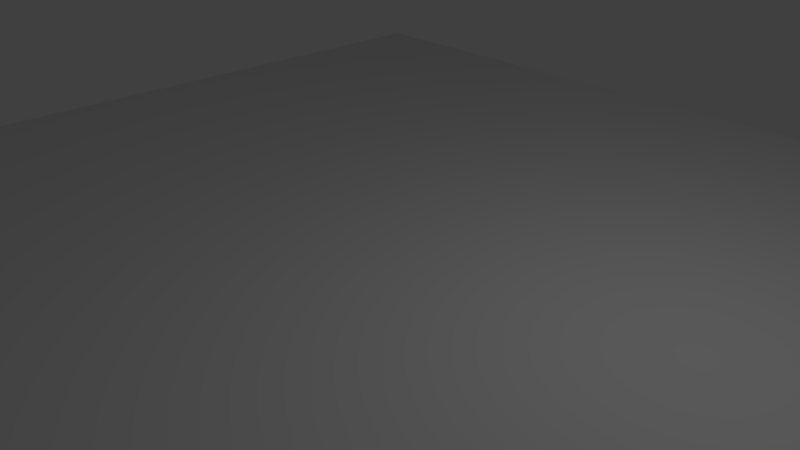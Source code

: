 # Source: plane.blend  (saved by Blender 2.79.0; exported with 4.5.12 LTS)
import bpy
from mathutils import Matrix  # noqa: F401  (used for matrix-valued properties, if any)

bpy.ops.wm.read_factory_settings(use_empty=True)
scene = bpy.context.scene
scene.name = 'Scene'

# ---- collections
col_collection_1 = bpy.data.collections.new('Collection 1'); scene.collection.children.link(col_collection_1)

# ---- world
world_world = bpy.data.worlds.new('World'); scene.world = world_world
world_world.color = (0.05088, 0.05088, 0.05088)
world_world.use_sun_shadow = False
world_world.sun_shadow_jitter_overblur = 0.0
world_world.cycles.sampling_method = 'MANUAL'

# ---- cameras
cam_camera = bpy.data.cameras.new('Camera')
cam_camera.clip_end = 100.0
cam_camera.lens = 35.0
cam_camera.sensor_width = 32.0
cam_camera.sensor_height = 18.0
cam_camera.ortho_scale = 7.314
cam_camera.dof.focus_distance = 0.0
cam_camera.dof.aperture_fstop = 128.0

# ---- lights
light_lamp = bpy.data.lights.new('Lamp', 'POINT')
light_lamp.transmission_factor = 0.0
light_lamp.cutoff_distance = 30.0
light_lamp.energy = 100.0
light_lamp.shadow_buffer_clip_start = 1.001
light_lamp.shadow_soft_size = 0.1
light_lamp.shadow_maximum_resolution = 0.006
light_lamp.use_absolute_resolution = True

# ---- meshes
me_plane = bpy.data.meshes.new('Plane')
me_plane.from_pydata([(-1.0, -1.0, 0.0), (1.0, -1.0, 0.0), (-1.0, 1.0, 0.0), (1.0, 1.0, 0.0)], [], [(0, 1, 3, 2)])
me_plane.use_remesh_preserve_volume = False
me_plane.use_remesh_preserve_attributes = False
me_plane.use_mirror_vertex_groups = False
me_plane.update()

# ---- objects
ob_plane = bpy.data.objects.new('Plane', me_plane)
ob_lamp = bpy.data.objects.new('Lamp', light_lamp)
ob_camera = bpy.data.objects.new('Camera', cam_camera)

# ---- transforms, parenting, visibility, modifiers, constraints
ob_plane.location = (0.0, 0.0, 0.0)
ob_plane.scale = (-8.05, -8.05, -8.05)
ob_plane.lineart.crease_threshold = 0.0
ob_lamp.location = (4.076, 1.005, 5.904)
ob_lamp.rotation_euler = (0.6503, 0.05522, 1.866)
ob_lamp.lock_rotations_4d = False
ob_lamp.empty_display_type = 'ARROWS'
ob_lamp.color = (0.0, 0.0, 0.0, 0.0)
ob_lamp.lineart.crease_threshold = 0.0
ob_camera.location = (7.481, -6.508, 5.344)
ob_camera.rotation_euler = (1.109, 0.0, 0.8149)
ob_camera.lock_rotations_4d = False
ob_camera.empty_display_type = 'ARROWS'
ob_camera.color = (0.0, 0.0, 0.0, 0.0)
ob_camera.display_type = 'WIRE'
ob_camera.lineart.crease_threshold = 0.0

# ---- collection membership
col_collection_1.objects.link(ob_plane)
col_collection_1.objects.link(ob_lamp)
col_collection_1.objects.link(ob_camera)

# ---- scene / render settings (as saved in the file)
scene.camera = ob_camera
scene.frame_start = 1; scene.frame_end = 250; scene.frame_set(1)
scene.render.engine = 'BLENDER_EEVEE_NEXT'
scene.render.resolution_percentage = 50
scene.render.dither_intensity = 0.0
scene.cycles.use_denoising = False
scene.cycles.samples = 128
scene.cycles.sampling_pattern = 'TABULATED_SOBOL'
scene.cycles.use_adaptive_sampling = False
scene.cycles.use_light_tree = False
scene.cycles.blur_glossy = 0.0
scene.cycles.sample_clamp_indirect = 0.0
scene.view_settings.view_transform = 'Standard'
bpy.context.view_layer.update()
